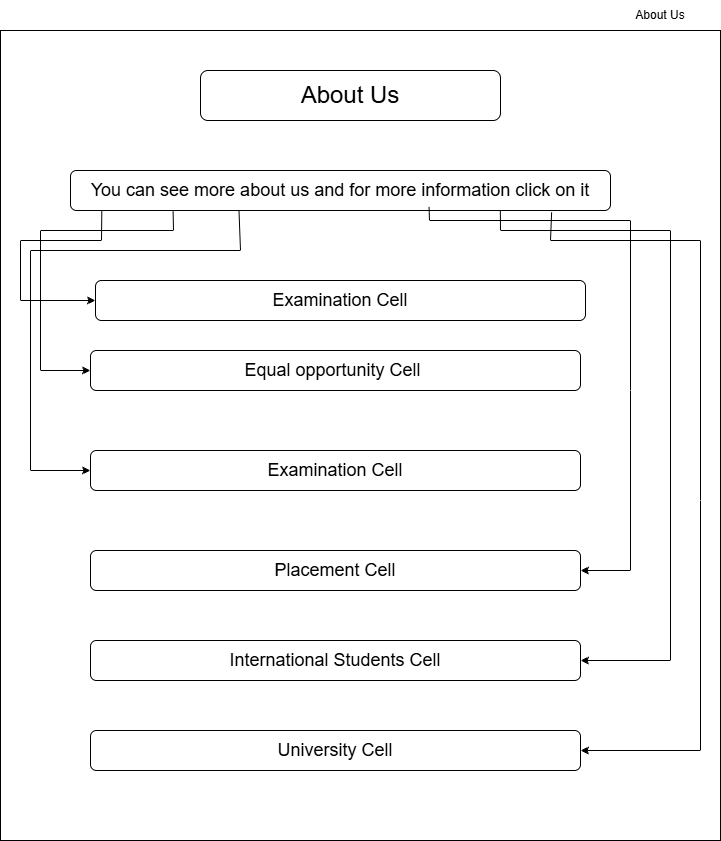

The diagram above was exported from draw.io. Its source (the exported page's mxGraphModel, read from the mxfile embedded in the PNG):
<mxGraphModel dx="1373" dy="1977" grid="1" gridSize="10" guides="1" tooltips="1" connect="1" arrows="1" fold="1" page="1" pageScale="1" pageWidth="850" pageHeight="1100" math="0" shadow="0">
  <root>
    <mxCell id="0" />
    <mxCell id="1" parent="0" />
    <mxCell id="_3aQOUv_pKEMcb0LN1BJ-1" parent="1" style="text;html=1;whiteSpace=wrap;strokeColor=none;fillColor=none;align=center;verticalAlign=middle;rounded=0;" value="About Us" vertex="1">
      <mxGeometry height="30" width="60" x="710" y="-1070" as="geometry" />
    </mxCell>
    <mxCell id="_3aQOUv_pKEMcb0LN1BJ-2" parent="1" style="rounded=0;whiteSpace=wrap;html=1;" value="" vertex="1">
      <mxGeometry height="810" width="720" x="80" y="-1040" as="geometry" />
    </mxCell>
    <mxCell id="_3aQOUv_pKEMcb0LN1BJ-3" parent="1" style="rounded=1;whiteSpace=wrap;html=1;" value="&lt;font style=&quot;font-size: 24px;&quot;&gt;About Us&lt;/font&gt;" vertex="1">
      <mxGeometry height="50" width="300" x="280" y="-1000" as="geometry" />
    </mxCell>
    <mxCell id="_3aQOUv_pKEMcb0LN1BJ-4" parent="1" style="rounded=1;whiteSpace=wrap;html=1;" value="&lt;font style=&quot;font-size: 18px;&quot;&gt;You can see more about us and for more information click on it&lt;/font&gt;" vertex="1">
      <mxGeometry height="40" width="540" x="150" y="-900" as="geometry" />
    </mxCell>
    <mxCell id="_3aQOUv_pKEMcb0LN1BJ-5" parent="1" style="rounded=1;whiteSpace=wrap;html=1;" value="&lt;font style=&quot;font-size: 18px;&quot;&gt;Examination Cell&lt;/font&gt;" vertex="1">
      <mxGeometry height="40" width="490" x="175" y="-790" as="geometry" />
    </mxCell>
    <mxCell id="_3aQOUv_pKEMcb0LN1BJ-6" parent="1" style="rounded=1;whiteSpace=wrap;html=1;" value="&lt;span style=&quot;font-size: 18px;&quot;&gt;Equal opportunity Cell&amp;nbsp;&lt;/span&gt;" vertex="1">
      <mxGeometry height="40" width="490" x="170" y="-720" as="geometry" />
    </mxCell>
    <mxCell id="_3aQOUv_pKEMcb0LN1BJ-7" parent="1" style="rounded=1;whiteSpace=wrap;html=1;" value="&lt;font style=&quot;font-size: 18px;&quot;&gt;Examination Cell&lt;/font&gt;" vertex="1">
      <mxGeometry height="40" width="490" x="170" y="-620" as="geometry" />
    </mxCell>
    <mxCell id="_3aQOUv_pKEMcb0LN1BJ-9" parent="1" style="rounded=1;whiteSpace=wrap;html=1;" value="&lt;span style=&quot;font-size: 18px;&quot;&gt;Placement Cell&lt;/span&gt;" vertex="1">
      <mxGeometry height="40" width="490" x="170" y="-520" as="geometry" />
    </mxCell>
    <mxCell id="_3aQOUv_pKEMcb0LN1BJ-10" parent="1" style="rounded=1;whiteSpace=wrap;html=1;" value="&lt;span style=&quot;font-size: 18px;&quot;&gt;International Students Cell&lt;/span&gt;" vertex="1">
      <mxGeometry height="40" width="490" x="170" y="-430" as="geometry" />
    </mxCell>
    <mxCell id="_3aQOUv_pKEMcb0LN1BJ-11" parent="1" style="rounded=1;whiteSpace=wrap;html=1;" value="&lt;span style=&quot;font-size: 18px;&quot;&gt;University Cell&lt;/span&gt;" vertex="1">
      <mxGeometry height="40" width="490" x="170" y="-340" as="geometry" />
    </mxCell>
    <mxCell id="Geoc_dw00wDE7W_WS59V-2" edge="1" parent="1" source="_3aQOUv_pKEMcb0LN1BJ-4" style="endArrow=classic;html=1;rounded=0;exitX=0.058;exitY=0.988;exitDx=0;exitDy=0;exitPerimeter=0;entryX=0;entryY=0.5;entryDx=0;entryDy=0;" target="_3aQOUv_pKEMcb0LN1BJ-5" value="">
      <mxGeometry height="50" relative="1" width="50" as="geometry">
        <Array as="points">
          <mxPoint x="181" y="-830" />
          <mxPoint x="100" y="-830" />
          <mxPoint x="100" y="-770" />
        </Array>
        <mxPoint x="400" y="-620" as="sourcePoint" />
        <mxPoint x="450" y="-670" as="targetPoint" />
      </mxGeometry>
    </mxCell>
    <mxCell id="Geoc_dw00wDE7W_WS59V-5" edge="1" parent="1" source="_3aQOUv_pKEMcb0LN1BJ-4" style="endArrow=classic;html=1;rounded=0;entryX=0;entryY=0.5;entryDx=0;entryDy=0;exitX=0.19;exitY=1.015;exitDx=0;exitDy=0;exitPerimeter=0;" target="_3aQOUv_pKEMcb0LN1BJ-6" value="">
      <mxGeometry height="50" relative="1" width="50" as="geometry">
        <Array as="points">
          <mxPoint x="253" y="-840" />
          <mxPoint x="120" y="-840" />
          <mxPoint x="120" y="-700" />
        </Array>
        <mxPoint x="250" y="-850" as="sourcePoint" />
        <mxPoint x="450" y="-670" as="targetPoint" />
      </mxGeometry>
    </mxCell>
    <mxCell id="Geoc_dw00wDE7W_WS59V-6" edge="1" parent="1" source="_3aQOUv_pKEMcb0LN1BJ-4" style="endArrow=classic;html=1;rounded=0;exitX=0.312;exitY=0.988;exitDx=0;exitDy=0;exitPerimeter=0;entryX=0;entryY=0.5;entryDx=0;entryDy=0;" target="_3aQOUv_pKEMcb0LN1BJ-7" value="">
      <mxGeometry height="50" relative="1" width="50" as="geometry">
        <Array as="points">
          <mxPoint x="320" y="-820" />
          <mxPoint x="110" y="-820" />
          <mxPoint x="110" y="-600" />
        </Array>
        <mxPoint x="400" y="-620" as="sourcePoint" />
        <mxPoint x="170" y="-640" as="targetPoint" />
      </mxGeometry>
    </mxCell>
    <mxCell id="Geoc_dw00wDE7W_WS59V-9" edge="1" parent="1" source="_3aQOUv_pKEMcb0LN1BJ-4" style="endArrow=classic;html=1;rounded=0;exitX=0.664;exitY=0.908;exitDx=0;exitDy=0;exitPerimeter=0;entryX=1;entryY=0.5;entryDx=0;entryDy=0;" target="_3aQOUv_pKEMcb0LN1BJ-9" value="">
      <mxGeometry height="50" relative="1" width="50" as="geometry">
        <Array as="points">
          <mxPoint x="509" y="-850" />
          <mxPoint x="710" y="-850" />
          <mxPoint x="710" y="-680" />
          <mxPoint x="710" y="-500" />
        </Array>
        <mxPoint x="400" y="-620" as="sourcePoint" />
        <mxPoint x="450" y="-670" as="targetPoint" />
      </mxGeometry>
    </mxCell>
    <mxCell id="Geoc_dw00wDE7W_WS59V-10" edge="1" parent="1" source="_3aQOUv_pKEMcb0LN1BJ-4" style="endArrow=classic;html=1;rounded=0;exitX=0.796;exitY=1;exitDx=0;exitDy=0;exitPerimeter=0;entryX=1;entryY=0.5;entryDx=0;entryDy=0;" target="_3aQOUv_pKEMcb0LN1BJ-10" value="">
      <mxGeometry height="50" relative="1" width="50" as="geometry">
        <Array as="points">
          <mxPoint x="580" y="-840" />
          <mxPoint x="750" y="-840" />
          <mxPoint x="750" y="-410" />
        </Array>
        <mxPoint x="540" y="-600" as="sourcePoint" />
        <mxPoint x="590" y="-650" as="targetPoint" />
      </mxGeometry>
    </mxCell>
    <mxCell id="Geoc_dw00wDE7W_WS59V-11" edge="1" parent="1" source="_3aQOUv_pKEMcb0LN1BJ-4" style="endArrow=classic;html=1;rounded=0;exitX=0.891;exitY=1.044;exitDx=0;exitDy=0;exitPerimeter=0;entryX=1;entryY=0.5;entryDx=0;entryDy=0;" target="_3aQOUv_pKEMcb0LN1BJ-11" value="">
      <mxGeometry height="50" relative="1" width="50" as="geometry">
        <Array as="points">
          <mxPoint x="630" y="-830" />
          <mxPoint x="780" y="-830" />
          <mxPoint x="780" y="-570" />
          <mxPoint x="780" y="-320" />
        </Array>
        <mxPoint x="450" y="-570" as="sourcePoint" />
        <mxPoint x="500" y="-620" as="targetPoint" />
      </mxGeometry>
    </mxCell>
  </root>
</mxGraphModel>